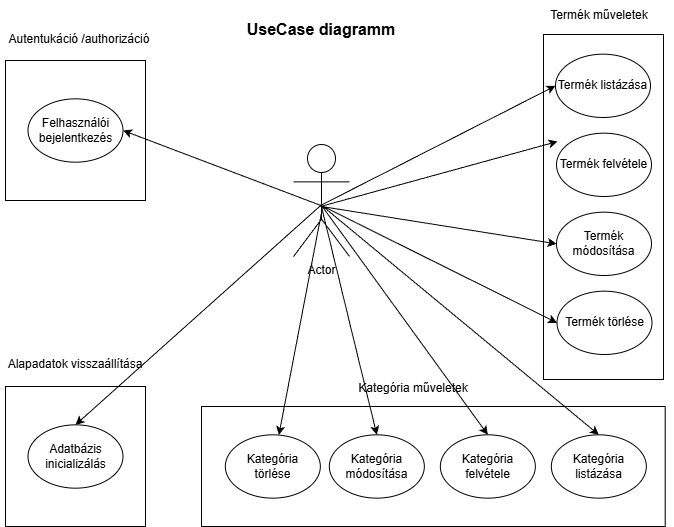

The diagram above was exported from draw.io. Its source (the exported page's mxGraphModel, read from the mxfile embedded in the PNG):
<mxGraphModel dx="1363" dy="741" grid="0" gridSize="10" guides="1" tooltips="1" connect="1" arrows="1" fold="1" page="1" pageScale="1" pageWidth="827" pageHeight="583" math="0" shadow="0">
  <root>
    <mxCell id="0" />
    <mxCell id="1" parent="0" />
    <mxCell id="ykQ-HDN0M-h1qCz8dT3h-1" parent="1" style="shape=umlActor;verticalLabelPosition=bottom;verticalAlign=top;html=1;" value="Actor" vertex="1">
      <mxGeometry height="112" width="56" x="372" y="177" as="geometry" />
    </mxCell>
    <mxCell id="ykQ-HDN0M-h1qCz8dT3h-24" connectable="0" parent="1" style="group" value="" vertex="1">
      <mxGeometry height="345" width="120" x="622.0000000000001" y="67.00000000000003" as="geometry" />
    </mxCell>
    <mxCell id="ykQ-HDN0M-h1qCz8dT3h-21" parent="ykQ-HDN0M-h1qCz8dT3h-24" style="rounded=0;whiteSpace=wrap;html=1;" value="" vertex="1">
      <mxGeometry height="345" width="120" as="geometry" />
    </mxCell>
    <mxCell id="ykQ-HDN0M-h1qCz8dT3h-9" parent="ykQ-HDN0M-h1qCz8dT3h-24" style="ellipse;whiteSpace=wrap;html=1;" value="Termék listázása" vertex="1">
      <mxGeometry height="63.33" width="95" x="12" y="19.66999999999996" as="geometry" />
    </mxCell>
    <mxCell id="ykQ-HDN0M-h1qCz8dT3h-11" parent="ykQ-HDN0M-h1qCz8dT3h-24" style="ellipse;whiteSpace=wrap;html=1;" value="Termék felvétele" vertex="1">
      <mxGeometry height="63.33" width="95" x="13" y="98.66999999999996" as="geometry" />
    </mxCell>
    <mxCell id="ykQ-HDN0M-h1qCz8dT3h-12" parent="ykQ-HDN0M-h1qCz8dT3h-24" style="ellipse;whiteSpace=wrap;html=1;" value="Termék módosítása" vertex="1">
      <mxGeometry height="63.33" width="95" x="13" y="177.66999999999996" as="geometry" />
    </mxCell>
    <mxCell id="ykQ-HDN0M-h1qCz8dT3h-13" parent="ykQ-HDN0M-h1qCz8dT3h-24" style="ellipse;whiteSpace=wrap;html=1;" value="Termék törlése" vertex="1">
      <mxGeometry height="63.33" width="95" x="13.5" y="256.66999999999996" as="geometry" />
    </mxCell>
    <mxCell id="ykQ-HDN0M-h1qCz8dT3h-25" connectable="0" parent="1" style="group" value="" vertex="1">
      <mxGeometry height="140" width="140" x="84" y="93" as="geometry" />
    </mxCell>
    <mxCell id="ykQ-HDN0M-h1qCz8dT3h-3" parent="ykQ-HDN0M-h1qCz8dT3h-25" style="whiteSpace=wrap;html=1;aspect=fixed;" value="" vertex="1">
      <mxGeometry height="140" width="140" as="geometry" />
    </mxCell>
    <mxCell id="ykQ-HDN0M-h1qCz8dT3h-6" parent="ykQ-HDN0M-h1qCz8dT3h-25" style="ellipse;whiteSpace=wrap;html=1;" value="Felhasználói bejelentkezés" vertex="1">
      <mxGeometry height="63.33" width="95" x="22.5" y="38.34" as="geometry" />
    </mxCell>
    <mxCell id="ykQ-HDN0M-h1qCz8dT3h-26" connectable="0" parent="1" style="group" value="" vertex="1">
      <mxGeometry height="140" width="140" x="84" y="419" as="geometry" />
    </mxCell>
    <object label="" id="ykQ-HDN0M-h1qCz8dT3h-18">
      <mxCell parent="ykQ-HDN0M-h1qCz8dT3h-26" style="whiteSpace=wrap;html=1;aspect=fixed;" vertex="1">
        <mxGeometry height="140" width="140" as="geometry" />
      </mxCell>
    </object>
    <mxCell id="ykQ-HDN0M-h1qCz8dT3h-19" parent="ykQ-HDN0M-h1qCz8dT3h-26" style="ellipse;whiteSpace=wrap;html=1;" value="Adatbázis inicializálás" vertex="1">
      <mxGeometry height="63.33" width="95" x="22.5" y="38.34000000000003" as="geometry" />
    </mxCell>
    <mxCell id="E5OJXXOoqHxmuqAhFSDO-8" connectable="0" parent="1" style="group" value="" vertex="1">
      <mxGeometry height="120" width="463.66999999999996" x="280.00500000000005" y="438.99500000000006" as="geometry" />
    </mxCell>
    <mxCell id="ykQ-HDN0M-h1qCz8dT3h-20" parent="E5OJXXOoqHxmuqAhFSDO-8" style="rounded=0;whiteSpace=wrap;html=1;rotation=90;movable=1;resizable=1;rotatable=1;deletable=1;editable=1;locked=0;connectable=1;" value="" vertex="1">
      <mxGeometry height="463.67" width="120" x="171.83499999999992" y="-171.83500000000004" as="geometry" />
    </mxCell>
    <mxCell id="ykQ-HDN0M-h1qCz8dT3h-17" parent="E5OJXXOoqHxmuqAhFSDO-8" style="ellipse;whiteSpace=wrap;html=1;rotation=0;" value="Kategória&lt;div&gt;törlése&lt;/div&gt;" vertex="1">
      <mxGeometry height="63.33" width="95" x="23.834999999999923" y="28.334999999999923" as="geometry" />
    </mxCell>
    <mxCell id="ykQ-HDN0M-h1qCz8dT3h-16" parent="E5OJXXOoqHxmuqAhFSDO-8" style="ellipse;whiteSpace=wrap;html=1;rotation=0;" value="Kategória&lt;div&gt;módosítása&lt;/div&gt;" vertex="1">
      <mxGeometry height="63.33" width="95" x="127.83499999999992" y="28.334999999999923" as="geometry" />
    </mxCell>
    <mxCell id="ykQ-HDN0M-h1qCz8dT3h-15" parent="E5OJXXOoqHxmuqAhFSDO-8" style="ellipse;whiteSpace=wrap;html=1;rotation=0;" value="Kategória&lt;div&gt;felvétele&lt;/div&gt;" vertex="1">
      <mxGeometry height="63.33" width="95" x="238.83499999999992" y="28.334999999999923" as="geometry" />
    </mxCell>
    <mxCell id="ykQ-HDN0M-h1qCz8dT3h-14" parent="E5OJXXOoqHxmuqAhFSDO-8" style="ellipse;whiteSpace=wrap;html=1;rotation=0;" value="Kategória listázása" vertex="1">
      <mxGeometry height="63.33" width="95" x="349.8349999999999" y="28.334999999999923" as="geometry" />
    </mxCell>
    <mxCell id="E5OJXXOoqHxmuqAhFSDO-10" edge="1" parent="1" source="ykQ-HDN0M-h1qCz8dT3h-1" style="endArrow=classic;html=1;rounded=0;entryX=0.5;entryY=0;entryDx=0;entryDy=0;exitX=0.498;exitY=0.539;exitDx=0;exitDy=0;exitPerimeter=0;" target="ykQ-HDN0M-h1qCz8dT3h-19" value="">
      <mxGeometry height="50" relative="1" width="50" as="geometry">
        <mxPoint x="399" y="243" as="sourcePoint" />
        <mxPoint x="423" y="221" as="targetPoint" />
      </mxGeometry>
    </mxCell>
    <mxCell id="E5OJXXOoqHxmuqAhFSDO-12" edge="1" parent="1" source="ykQ-HDN0M-h1qCz8dT3h-1" style="endArrow=classic;html=1;rounded=0;exitX=0.504;exitY=0.598;exitDx=0;exitDy=0;exitPerimeter=0;" target="ykQ-HDN0M-h1qCz8dT3h-17" value="">
      <mxGeometry height="50" relative="1" width="50" as="geometry">
        <mxPoint x="373" y="271" as="sourcePoint" />
        <mxPoint x="423" y="221" as="targetPoint" />
      </mxGeometry>
    </mxCell>
    <mxCell id="E5OJXXOoqHxmuqAhFSDO-13" edge="1" parent="1" source="ykQ-HDN0M-h1qCz8dT3h-1" style="endArrow=classic;html=1;rounded=0;exitX=0.49;exitY=0.536;exitDx=0;exitDy=0;exitPerimeter=0;entryX=0.5;entryY=0;entryDx=0;entryDy=0;" target="ykQ-HDN0M-h1qCz8dT3h-16" value="">
      <mxGeometry height="50" relative="1" width="50" as="geometry">
        <mxPoint x="442" y="386" as="sourcePoint" />
        <mxPoint x="492" y="336" as="targetPoint" />
      </mxGeometry>
    </mxCell>
    <mxCell id="E5OJXXOoqHxmuqAhFSDO-14" edge="1" parent="1" style="endArrow=classic;html=1;rounded=0;entryX=1;entryY=0.5;entryDx=0;entryDy=0;" target="ykQ-HDN0M-h1qCz8dT3h-6" value="">
      <mxGeometry height="50" relative="1" width="50" as="geometry">
        <mxPoint x="402" y="239" as="sourcePoint" />
        <mxPoint x="164" y="467" as="targetPoint" />
      </mxGeometry>
    </mxCell>
    <mxCell id="E5OJXXOoqHxmuqAhFSDO-15" edge="1" parent="1" source="ykQ-HDN0M-h1qCz8dT3h-1" style="endArrow=classic;html=1;rounded=0;entryX=0.5;entryY=0;entryDx=0;entryDy=0;exitX=0.498;exitY=0.543;exitDx=0;exitDy=0;exitPerimeter=0;" target="ykQ-HDN0M-h1qCz8dT3h-15" value="">
      <mxGeometry height="50" relative="1" width="50" as="geometry">
        <mxPoint x="398" y="241" as="sourcePoint" />
        <mxPoint x="465" y="477" as="targetPoint" />
      </mxGeometry>
    </mxCell>
    <mxCell id="E5OJXXOoqHxmuqAhFSDO-16" edge="1" parent="1" source="ykQ-HDN0M-h1qCz8dT3h-1" style="endArrow=classic;html=1;rounded=0;entryX=0.5;entryY=0;entryDx=0;entryDy=0;exitX=0.509;exitY=0.546;exitDx=0;exitDy=0;exitPerimeter=0;" target="ykQ-HDN0M-h1qCz8dT3h-14" value="">
      <mxGeometry height="50" relative="1" width="50" as="geometry">
        <mxPoint x="399" y="238" as="sourcePoint" />
        <mxPoint x="475" y="487" as="targetPoint" />
      </mxGeometry>
    </mxCell>
    <mxCell id="E5OJXXOoqHxmuqAhFSDO-17" edge="1" parent="1" source="ykQ-HDN0M-h1qCz8dT3h-1" style="endArrow=classic;html=1;rounded=0;entryX=0;entryY=0.5;entryDx=0;entryDy=0;exitX=0.515;exitY=0.548;exitDx=0;exitDy=0;exitPerimeter=0;" target="ykQ-HDN0M-h1qCz8dT3h-13" value="">
      <mxGeometry height="50" relative="1" width="50" as="geometry">
        <mxPoint x="397" y="241" as="sourcePoint" />
        <mxPoint x="687" y="477" as="targetPoint" />
      </mxGeometry>
    </mxCell>
    <mxCell id="E5OJXXOoqHxmuqAhFSDO-18" edge="1" parent="1" style="endArrow=classic;html=1;rounded=0;entryX=0;entryY=0.5;entryDx=0;entryDy=0;" target="ykQ-HDN0M-h1qCz8dT3h-12" value="">
      <mxGeometry height="50" relative="1" width="50" as="geometry">
        <mxPoint x="400" y="239" as="sourcePoint" />
        <mxPoint x="423" y="221" as="targetPoint" />
      </mxGeometry>
    </mxCell>
    <mxCell id="E5OJXXOoqHxmuqAhFSDO-19" edge="1" parent="1" style="endArrow=classic;html=1;rounded=0;" value="">
      <mxGeometry height="50" relative="1" width="50" as="geometry">
        <mxPoint x="399" y="239" as="sourcePoint" />
        <mxPoint x="636" y="174" as="targetPoint" />
      </mxGeometry>
    </mxCell>
    <mxCell id="E5OJXXOoqHxmuqAhFSDO-21" edge="1" parent="1" style="endArrow=classic;html=1;rounded=0;entryX=0;entryY=0.5;entryDx=0;entryDy=0;" target="ykQ-HDN0M-h1qCz8dT3h-9" value="">
      <mxGeometry height="50" relative="1" width="50" as="geometry">
        <mxPoint x="399" y="238" as="sourcePoint" />
        <mxPoint x="646" y="184" as="targetPoint" />
      </mxGeometry>
    </mxCell>
    <mxCell id="E5OJXXOoqHxmuqAhFSDO-22" parent="1" style="text;html=1;whiteSpace=wrap;strokeColor=none;fillColor=none;align=center;verticalAlign=middle;rounded=0;" value="Autentukáció /authorizáció" vertex="1">
      <mxGeometry height="30" width="150" x="83" y="57" as="geometry" />
    </mxCell>
    <mxCell id="E5OJXXOoqHxmuqAhFSDO-23" parent="1" style="text;html=1;whiteSpace=wrap;strokeColor=none;fillColor=none;align=center;verticalAlign=middle;rounded=0;" value="Kategória műveletek" vertex="1">
      <mxGeometry height="30" width="150" x="417" y="406" as="geometry" />
    </mxCell>
    <mxCell id="E5OJXXOoqHxmuqAhFSDO-24" parent="1" style="text;html=1;whiteSpace=wrap;strokeColor=none;fillColor=none;align=center;verticalAlign=middle;rounded=0;" value="Termék műveletek" vertex="1">
      <mxGeometry height="30" width="150" x="603" y="33" as="geometry" />
    </mxCell>
    <mxCell id="E5OJXXOoqHxmuqAhFSDO-25" parent="1" style="text;html=1;whiteSpace=wrap;strokeColor=none;fillColor=none;align=center;verticalAlign=middle;rounded=0;" value="Alapadatok visszaállítása" vertex="1">
      <mxGeometry height="30" width="150" x="79" y="382" as="geometry" />
    </mxCell>
    <mxCell id="E5OJXXOoqHxmuqAhFSDO-26" parent="1" style="text;html=1;whiteSpace=wrap;strokeColor=none;fillColor=none;align=center;verticalAlign=middle;rounded=0;fontStyle=1;fontSize=16;" value="UseCase diagramm" vertex="1">
      <mxGeometry height="30" width="186" x="307" y="47" as="geometry" />
    </mxCell>
  </root>
</mxGraphModel>